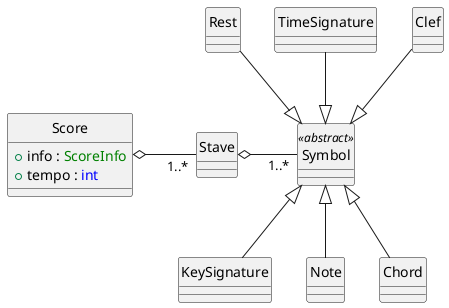

The diagram above was rendered by PlantUML. Its source (embedded in the PNG):
@startuml
hide circle

class Score {
    + info : <color:green>ScoreInfo</color>
    + tempo : <color:blue>int</color>
}
class Stave

class Symbol << abstract >>
' class KeySignature extends Symbol
' class Note extends Symbol
' class Chord extends Symbol
' class Rest extends Symbol
' class TimeSignature extends Symbol
' class Clef extends Symbol

Score o-right- "1..*" Stave : "        "
Stave o-right- "1..*" Symbol : "       "

KeySignature -up-|> Symbol
Note -up-|> Symbol
Chord -up-|> Symbol
Rest -down-|> Symbol
TimeSignature -down-|> Symbol
Clef -down-|> Symbol

@enduml